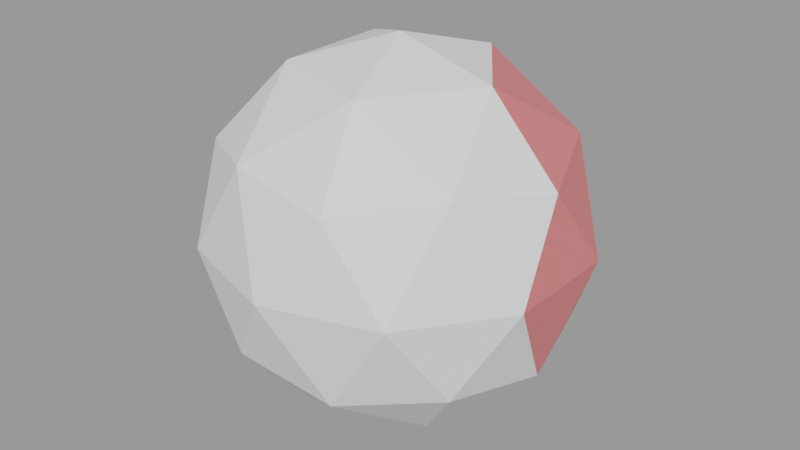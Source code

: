# Source: lib_3_1broken.blend  (saved by Blender 2.83.19; exported with 4.5.12 LTS)
import bpy
from mathutils import Matrix  # noqa: F401  (used for matrix-valued properties, if any)

bpy.ops.wm.read_factory_settings(use_empty=True)
scene = bpy.context.scene
scene.name = 'Scene'
col_collection_1 = bpy.data.collections.new('Collection 1')  # instanced only; not linked into the scene
col_collection_1_1 = bpy.data.collections.new('Collection 1')  # instanced only; not linked into the scene

# ---- materials (node trees are filled in below, after node groups)
mat_material = bpy.data.materials.new('Material')
mat_material.use_transparent_shadow = False
mat_material_1 = bpy.data.materials.new('Material')

# ---- material node trees
mat_material.use_nodes = True; mat_material.node_tree.nodes.clear()
_N = mat_material.node_tree.nodes; _L = mat_material.node_tree.links
n0 = _N.new('ShaderNodeBsdfPrincipled'); n0.name = 'Principled BSDF'; n0.location = (10, 300)
n0.distribution = 'GGX'
n0.subsurface_method = 'BURLEY'
n0.inputs[0].default_value = (0.8, 0.199, 0.199, 1.0)
n0.inputs[3].default_value = 1.45
n0.inputs[27].default_value = (0.0, 0.0, 0.0, 1.0)
n0.inputs[28].default_value = 1.0
n1 = _N.new('ShaderNodeOutputMaterial'); n1.name = 'Material Output'; n1.location = (300, 300)
_L.new(n0.outputs[0], n1.inputs[0])
n1.is_active_output = True

# ---- meshes
me_icosphere = bpy.data.meshes.new('Icosphere')
me_icosphere.from_pydata([(0.0, 0.0, -1.0), (0.7236, -0.5257, -0.4472), (-0.2764, -0.8506, -0.4472), (-0.8944, 0.0, -0.4472), (-0.2764, 0.8506, -0.4472), (0.7236, 0.5257, -0.4472), (0.2764, -0.8506, 0.4472), (-0.7236, -0.5257, 0.4472), (-0.7236, 0.5257, 0.4472), (0.2764, 0.8506, 0.4472), (0.8944, 0.0, 0.4472), (0.0, 0.0, 1.0), (-0.1625, -0.5, -0.8507), (0.4253, -0.309, -0.8507), (0.2629, -0.809, -0.5257), (0.8506, 0.0, -0.5257), (0.4253, 0.309, -0.8507), (-0.5257, 0.0, -0.8507), (-0.6882, -0.5, -0.5257), (-0.1625, 0.5, -0.8507), (-0.6882, 0.5, -0.5257), (0.2629, 0.809, -0.5257), (0.9511, -0.309, 0.0), (0.9511, 0.309, 0.0), (0.0, -1.0, 0.0), (0.5878, -0.809, 0.0), (-0.9511, -0.309, 0.0), (-0.5878, -0.809, 0.0), (-0.5878, 0.809, 0.0), (-0.9511, 0.309, 0.0), (0.5878, 0.809, 0.0), (0.0, 1.0, 0.0), (0.6882, -0.5, 0.5257), (-0.2629, -0.809, 0.5257), (-0.8506, 0.0, 0.5257), (-0.2629, 0.809, 0.5257), (0.6882, 0.5, 0.5257), (0.1625, -0.5, 0.8507), (0.5257, 0.0, 0.8507), (-0.4253, -0.309, 0.8507), (-0.4253, 0.309, 0.8507), (0.1625, 0.5, 0.8507)], [], [(0, 13, 12), (1, 13, 15), (0, 12, 17), (0, 17, 19), (0, 19, 16), (1, 15, 22), (2, 14, 24), (3, 18, 26), (4, 20, 28), (5, 21, 30), (1, 22, 25), (2, 24, 27), (3, 26, 29), (4, 28, 31), (5, 30, 23), (6, 32, 37), (7, 33, 39), (8, 34, 40), (9, 35, 41), (10, 36, 38), (38, 41, 11), (38, 36, 41), (36, 9, 41), (41, 40, 11), (41, 35, 40), (35, 8, 40), (40, 39, 11), (40, 34, 39), (34, 7, 39), (39, 37, 11), (39, 33, 37), (33, 6, 37), (37, 38, 11), (37, 32, 38), (32, 10, 38), (23, 36, 10), (23, 30, 36), (30, 9, 36), (31, 35, 9), (31, 28, 35), (28, 8, 35), (29, 34, 8), (29, 26, 34), (26, 7, 34), (27, 33, 7), (27, 24, 33), (24, 6, 33), (25, 32, 6), (25, 22, 32), (22, 10, 32), (30, 31, 9), (30, 21, 31), (21, 4, 31), (28, 29, 8), (28, 20, 29), (20, 3, 29), (26, 27, 7), (26, 18, 27), (18, 2, 27), (24, 25, 6), (24, 14, 25), (14, 1, 25), (22, 23, 10), (22, 15, 23), (15, 5, 23), (16, 21, 5), (16, 19, 21), (19, 4, 21), (19, 20, 4), (19, 17, 20), (17, 3, 20), (17, 18, 3), (17, 12, 18), (12, 2, 18), (15, 16, 5), (15, 13, 16), (13, 0, 16), (12, 14, 2), (12, 13, 14), (13, 1, 14)])
me_icosphere.polygons.foreach_set('material_index', [1, 1, 1, 1, 1, 1, 1, 1, 1, 1, 1, 1, 1, 1, 0, 1, 1, 1, 1, 0, 1, 0, 0, 1, 1, 1, 1, 1, 1, 1, 1, 1, 1, 1, 1, 0, 0, 0, 1, 1, 1, 1, 1, 1, 1, 1, 1, 1, 1, 1, 1, 1, 1, 1, 1, 1, 1, 1, 1, 1, 1, 1, 0, 0, 0, 1, 1, 1, 1, 1, 1, 1, 1, 1, 0, 1, 1, 1, 1, 1])
_uv = me_icosphere.uv_layers.new(name='UVMap')
_uv.uv.foreach_set('vector', [0.8182, 0.0, 0.7727, 0.07873, 0.8636, 0.07873, 0.7273, 0.1575, 0.6818, 0.07873, 0.6364, 0.1575, 0.09091, 0.0, 0.04545, 0.07873, 0.1364, 0.07873, 0.2727, 0.0, 0.2273, 0.07873, 0.3182, 0.07873, 0.4545, 0.0, 0.4091, 0.07873, 0.5, 0.07873, 0.7273, 0.1575, 0.6364, 0.1575, 0.6818, 0.2362, 0.9091, 0.1575, 0.8182, 0.1575, 0.8636, 0.2362, 0.1818, 0.1575, 0.09091, 0.1575, 0.1364, 0.2362, 0.3636, 0.1575, 0.2727, 0.1575, 0.3182, 0.2362, 0.5455, 0.1575, 0.4545, 0.1575, 0.5, 0.2362, 0.7273, 0.1575, 0.6818, 0.2362, 0.7727, 0.2362, 0.9091, 0.1575, 0.8636, 0.2362, 0.9545, 0.2362, 0.1818, 0.1575, 0.1364, 0.2362, 0.2273, 0.2362, 0.3636, 0.1575, 0.3182, 0.2362, 0.4091, 0.2362, 0.5455, 0.1575, 0.5, 0.2362, 0.5909, 0.2362, 0.8182, 0.3149, 0.7273, 0.3149, 0.7727, 0.3937, 1.0, 0.3149, 0.9091, 0.3149, 0.9545, 0.3937, 0.2727, 0.3149, 0.1818, 0.3149, 0.2273, 0.3937, 0.4545, 0.3149, 0.3636, 0.3149, 0.4091, 0.3937, 0.6364, 0.3149, 0.5455, 0.3149, 0.5909, 0.3937, 0.5909, 0.3937, 0.5, 0.3937, 0.5455, 0.4724, 0.5909, 0.3937, 0.5455, 0.3149, 0.5, 0.3937, 0.5455, 0.3149, 0.4545, 0.3149, 0.5, 0.3937, 0.4091, 0.3937, 0.3182, 0.3937, 0.3636, 0.4724, 0.4091, 0.3937, 0.3636, 0.3149, 0.3182, 0.3937, 0.3636, 0.3149, 0.2727, 0.3149, 0.3182, 0.3937, 0.2273, 0.3937, 0.1364, 0.3937, 0.1818, 0.4724, 0.2273, 0.3937, 0.1818, 0.3149, 0.1364, 0.3937, 0.1818, 0.3149, 0.09091, 0.3149, 0.1364, 0.3937, 0.9545, 0.3937, 0.8636, 0.3937, 0.9091, 0.4724, 0.9545, 0.3937, 0.9091, 0.3149, 0.8636, 0.3937, 0.9091, 0.3149, 0.8182, 0.3149, 0.8636, 0.3937, 0.7727, 0.3937, 0.6818, 0.3937, 0.7273, 0.4724, 0.7727, 0.3937, 0.7273, 0.3149, 0.6818, 0.3937, 0.7273, 0.3149, 0.6364, 0.3149, 0.6818, 0.3937, 0.5909, 0.2362, 0.5455, 0.3149, 0.6364, 0.3149, 0.5909, 0.2362, 0.5, 0.2362, 0.5455, 0.3149, 0.5, 0.2362, 0.4545, 0.3149, 0.5455, 0.3149, 0.4091, 0.2362, 0.3636, 0.3149, 0.4545, 0.3149, 0.4091, 0.2362, 0.3182, 0.2362, 0.3636, 0.3149, 0.3182, 0.2362, 0.2727, 0.3149, 0.3636, 0.3149, 0.2273, 0.2362, 0.1818, 0.3149, 0.2727, 0.3149, 0.2273, 0.2362, 0.1364, 0.2362, 0.1818, 0.3149, 0.1364, 0.2362, 0.09091, 0.3149, 0.1818, 0.3149, 0.9545, 0.2362, 0.9091, 0.3149, 1.0, 0.3149, 0.9545, 0.2362, 0.8636, 0.2362, 0.9091, 0.3149, 0.8636, 0.2362, 0.8182, 0.3149, 0.9091, 0.3149, 0.7727, 0.2362, 0.7273, 0.3149, 0.8182, 0.3149, 0.7727, 0.2362, 0.6818, 0.2362, 0.7273, 0.3149, 0.6818, 0.2362, 0.6364, 0.3149, 0.7273, 0.3149, 0.5, 0.2362, 0.4091, 0.2362, 0.4545, 0.3149, 0.5, 0.2362, 0.4545, 0.1575, 0.4091, 0.2362, 0.4545, 0.1575, 0.3636, 0.1575, 0.4091, 0.2362, 0.3182, 0.2362, 0.2273, 0.2362, 0.2727, 0.3149, 0.3182, 0.2362, 0.2727, 0.1575, 0.2273, 0.2362, 0.2727, 0.1575, 0.1818, 0.1575, 0.2273, 0.2362, 0.1364, 0.2362, 0.04545, 0.2362, 0.09091, 0.3149, 0.1364, 0.2362, 0.09091, 0.1575, 0.04545, 0.2362, 0.09091, 0.1575, 0.0, 0.1575, 0.04545, 0.2362, 0.8636, 0.2362, 0.7727, 0.2362, 0.8182, 0.3149, 0.8636, 0.2362, 0.8182, 0.1575, 0.7727, 0.2362, 0.8182, 0.1575, 0.7273, 0.1575, 0.7727, 0.2362, 0.6818, 0.2362, 0.5909, 0.2362, 0.6364, 0.3149, 0.6818, 0.2362, 0.6364, 0.1575, 0.5909, 0.2362, 0.6364, 0.1575, 0.5455, 0.1575, 0.5909, 0.2362, 0.5, 0.07873, 0.4545, 0.1575, 0.5455, 0.1575, 0.5, 0.07873, 0.4091, 0.07873, 0.4545, 0.1575, 0.4091, 0.07873, 0.3636, 0.1575, 0.4545, 0.1575, 0.3182, 0.07873, 0.2727, 0.1575, 0.3636, 0.1575, 0.3182, 0.07873, 0.2273, 0.07873, 0.2727, 0.1575, 0.2273, 0.07873, 0.1818, 0.1575, 0.2727, 0.1575, 0.1364, 0.07873, 0.09091, 0.1575, 0.1818, 0.1575, 0.1364, 0.07873, 0.04545, 0.07873, 0.09091, 0.1575, 0.04545, 0.07873, 0.0, 0.1575, 0.09091, 0.1575, 0.6364, 0.1575, 0.5909, 0.07873, 0.5455, 0.1575, 0.6364, 0.1575, 0.6818, 0.07873, 0.5909, 0.07873, 0.6818, 0.07873, 0.6364, 0.0, 0.5909, 0.07873, 0.8636, 0.07873, 0.8182, 0.1575, 0.9091, 0.1575, 0.8636, 0.07873, 0.7727, 0.07873, 0.8182, 0.1575, 0.7727, 0.07873, 0.7273, 0.1575, 0.8182, 0.1575])
me_icosphere.materials.append(mat_material)
me_icosphere.materials.append(mat_material_1)
me_icosphere.use_remesh_fix_poles = True
me_icosphere.use_remesh_preserve_attributes = False
me_icosphere.use_mirror_vertex_groups = False
me_icosphere.update()

# ---- objects
ob_collection_1 = bpy.data.objects.new('Collection 1', None)
ob_collection_1_001 = bpy.data.objects.new('Collection 1.001', None)
ob_icosphere = bpy.data.objects.new('Icosphere', me_icosphere)

# ---- transforms, parenting, visibility, modifiers, constraints
ob_collection_1.location = (-0.3642, -2.722, -1.539)
ob_collection_1.instance_type = 'COLLECTION'
ob_collection_1.lineart.crease_threshold = 0.0
ob_collection_1_001.location = (1.975, 2.596, -1.521)
ob_collection_1_001.instance_type = 'COLLECTION'
ob_collection_1_001.lineart.crease_threshold = 0.0
ob_icosphere.location = (0.0, 0.0, 0.0)
ob_icosphere.lineart.crease_threshold = 0.0
ob_collection_1.instance_collection = col_collection_1_1
ob_collection_1_001.instance_collection = col_collection_1_1

# ---- collection membership
scene.collection.objects.link(ob_collection_1)
scene.collection.objects.link(ob_collection_1_001)
scene.collection.objects.link(ob_icosphere)

# ---- scene / render settings (as saved in the file)
scene.frame_start = 1; scene.frame_end = 250; scene.frame_set(1)
scene.render.engine = 'BLENDER_EEVEE_NEXT'
scene.cycles.use_denoising = False
scene.cycles.samples = 128
scene.cycles.sampling_pattern = 'TABULATED_SOBOL'
scene.cycles.use_adaptive_sampling = False
scene.cycles.use_light_tree = False
scene.view_settings.view_transform = 'Filmic'
bpy.context.view_layer.update()

# ---- added for rendering (the .blend has no active camera and no usable light): camera, sun + grey world if the file has none
cam_auto = bpy.data.cameras.new('AutoCamera')
cam_auto.lens = 50.0
cam_auto.sensor_width = 36.0
cam_auto.clip_end = 1000.0
ob_auto_camera = bpy.data.objects.new('AutoCamera', cam_auto)
scene.collection.objects.link(ob_auto_camera)
ob_auto_camera.location = (3.15365, -3.78438, 2.52292)
ob_auto_camera.rotation_euler = (1.09748, -7.21219e-08, 0.694738)
scene.camera = ob_auto_camera
light_auto_sun = bpy.data.lights.new('AutoSun', 'SUN')
light_auto_sun.energy = 3.0
light_auto_sun.angle = 0.0523599
ob_auto_sun = bpy.data.objects.new('AutoSun', light_auto_sun)
scene.collection.objects.link(ob_auto_sun)
ob_auto_sun.rotation_euler = (0.872665, 0.174533, 0.523599)
if scene.world is None:
    world_auto = bpy.data.worlds.new('AutoWorld')
    world_auto.color = (0.3, 0.3, 0.3)
    scene.world = world_auto
bpy.context.view_layer.update()
